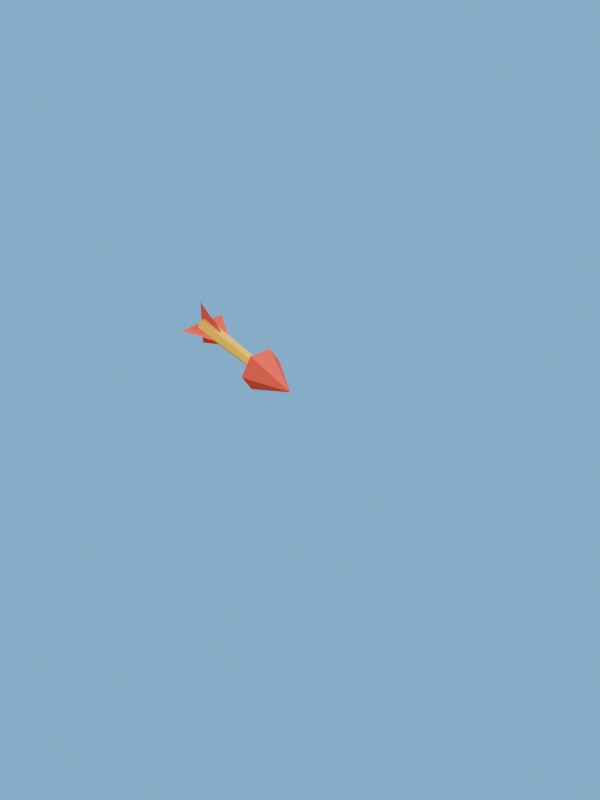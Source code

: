 # Source: enemy_projectile.blend  (saved by Blender 5.2.44; exported with 4.5.12 LTS)
import bpy
from mathutils import Matrix  # noqa: F401  (used for matrix-valued properties, if any)

bpy.ops.wm.read_factory_settings(use_empty=True)
scene = bpy.context.scene
scene.name = 'Asset_enemy_projectile'

# ---- collections
col_rf_r2_enemy_projectile = bpy.data.collections.new('RF_R2_enemy_projectile'); scene.collection.children.link(col_rf_r2_enemy_projectile)

# ---- materials (node trees are filled in below, after node groups)
mat_rf_mat_gold = bpy.data.materials.new('RF_Mat_gold')
mat_rf_mat_gold.diffuse_color = (0.9473, 0.5149, 0.001214, 1.0)
mat_rf_mat_stitches = bpy.data.materials.new('RF_Mat_stitches')
mat_rf_mat_stitches.diffuse_color = (0.7011, 0.06125, 0.0331, 1.0)

# ---- material node trees
mat_rf_mat_gold.use_nodes = True; mat_rf_mat_gold.node_tree.nodes.clear()
_N = mat_rf_mat_gold.node_tree.nodes; _L = mat_rf_mat_gold.node_tree.links
n0 = _N.new('ShaderNodeBsdfPrincipled'); n0.name = 'Principled BSDF'; n0.location = (-200, 100)
n0.inputs[0].default_value = (0.9473, 0.5149, 0.001214, 1.0)
n0.inputs[2].default_value = 1.0
n0.inputs[10].default_value = 0.005
n1 = _N.new('ShaderNodeOutputMaterial'); n1.name = 'Material Output'; n1.location = (200, 100)
_L.new(n0.outputs[0], n1.inputs[0])
n1.is_active_output = True
mat_rf_mat_stitches.use_nodes = True; mat_rf_mat_stitches.node_tree.nodes.clear()
_N = mat_rf_mat_stitches.node_tree.nodes; _L = mat_rf_mat_stitches.node_tree.links
n0 = _N.new('ShaderNodeBsdfPrincipled'); n0.name = 'Principled BSDF'; n0.location = (-200, 100)
n0.inputs[0].default_value = (0.7011, 0.06125, 0.0331, 1.0)
n0.inputs[2].default_value = 1.0
n0.inputs[10].default_value = 0.005
n1 = _N.new('ShaderNodeOutputMaterial'); n1.name = 'Material Output'; n1.location = (200, 100)
_L.new(n0.outputs[0], n1.inputs[0])
n1.is_active_output = True

# ---- world
world_asset_enemy_projectile_sky = bpy.data.worlds.new('Asset_enemy_projectile_Sky'); scene.world = world_asset_enemy_projectile_sky
world_asset_enemy_projectile_sky.use_nodes = True; world_asset_enemy_projectile_sky.node_tree.nodes.clear()
_N = world_asset_enemy_projectile_sky.node_tree.nodes; _L = world_asset_enemy_projectile_sky.node_tree.links
n0 = _N.new('ShaderNodeBackground'); n0.name = 'Background'; n0.location = (-200, 100)
n0.inputs[0].default_value = (0.75, 0.75, 0.75, 1.0)
n0.inputs[1].default_value = 0.45
n1 = _N.new('ShaderNodeOutputWorld'); n1.name = 'World Output'; n1.location = (200, 100)
n2 = _N.new('ShaderNodeBackground'); n2.name = 'Background.001'; n2.location = (0, 0)
n2.inputs[0].default_value = (0.159, 0.5149, 0.9734, 1.0)
n3 = _N.new('ShaderNodeLightPath'); n3.name = 'Light Path'; n3.location = (0, 0)
n4 = _N.new('ShaderNodeMixShader'); n4.name = 'Mix Shader'; n4.location = (0, 0)
_L.new(n3.outputs[0], n4.inputs[0])
_L.new(n0.outputs[0], n4.inputs[1])
_L.new(n2.outputs[0], n4.inputs[2])
_L.new(n4.outputs[0], n1.inputs[0])
n1.is_active_output = True

# ---- cameras
cam_camera_enemy_projectile = bpy.data.cameras.new('Camera_enemy_projectile')

# ---- lights
light_rf_key_002 = bpy.data.lights.new('RF_Key.002', 'AREA')
light_rf_key_002.energy = 1300.0
light_rf_key_002.shape = 'DISK'
light_rf_key_002.size = 7.0
light_rf_fill_002 = bpy.data.lights.new('RF_Fill.002', 'AREA')
light_rf_fill_002.energy = 800.0
light_rf_fill_002.shape = 'DISK'
light_rf_fill_002.size = 6.0

# ---- meshes
me_projectile_shaft_mesh = bpy.data.meshes.new('projectile_shaft_Mesh')
me_projectile_shaft_mesh.from_pydata([(0.032, -0.24, 0.0), (0.016, -0.24, -0.02771), (-0.016, -0.24, -0.02771), (-0.032, -0.24, -3.919e-18), (-0.016, -0.24, 0.02771), (0.016, -0.24, 0.02771), (0.022, 0.19, 0.0), (0.011, 0.19, -0.01905), (-0.011, 0.19, -0.01905), (-0.022, 0.19, -2.694e-18), (-0.011, 0.19, 0.01905), (0.011, 0.19, 0.01905), (0.09, 0.15, 0.0), (0.045, 0.15, -0.07794), (-0.045, 0.15, -0.07794), (-0.09, 0.15, -1.102e-17), (-0.045, 0.15, 0.07794), (0.045, 0.15, 0.07794), (0.001, 0.34, 0.0), (0.0005, 0.34, -0.000866), (-0.0005, 0.34, -0.000866), (-0.001, 0.34, -1.225e-19), (-0.0005, 0.34, 0.000866), (0.0005, 0.34, 0.000866), (-0.1, -0.26, 0.0), (0.1, -0.26, 0.0), (0.035, -0.12, 0.0), (-0.035, -0.12, 0.0), (-7.55e-09, -0.26, 0.1), (7.55e-09, -0.26, -0.1), (2.642e-09, -0.12, -0.035), (-2.642e-09, -0.12, 0.035)], [], [(5, 4, 3, 2, 1, 0), (6, 7, 8, 9, 10, 11), (0, 1, 7, 6), (1, 2, 8, 7), (2, 3, 9, 8), (3, 4, 10, 9), (4, 5, 11, 10), (5, 0, 6, 11), (17, 16, 15, 14, 13, 12), (18, 19, 20, 21, 22, 23), (12, 13, 19, 18), (13, 14, 20, 19), (14, 15, 21, 20), (15, 16, 22, 21), (16, 17, 23, 22), (17, 12, 18, 23), (24, 25, 26, 27), (28, 29, 30, 31)])
me_projectile_shaft_mesh.polygons.foreach_set('material_index', [0, 0, 0, 0, 0, 0, 0, 0, 1, 1, 1, 1, 1, 1, 1, 1, 1, 1])
me_projectile_shaft_mesh.materials.append(mat_rf_mat_gold)
me_projectile_shaft_mesh.materials.append(mat_rf_mat_stitches)
me_projectile_shaft_mesh.update()

# ---- objects
ob_rf_key_002 = bpy.data.objects.new('RF_Key.002', light_rf_key_002)
ob_rf_fill_002 = bpy.data.objects.new('RF_Fill.002', light_rf_fill_002)
ob_camera_enemy_projectile = bpy.data.objects.new('Camera_enemy_projectile', cam_camera_enemy_projectile)
ob_enemy_projectile_root = bpy.data.objects.new('enemy_projectile_root', None)
ob_rf_enemy_projectile = bpy.data.objects.new('RF_enemy_projectile', me_projectile_shaft_mesh)

# ---- transforms, parenting, visibility, modifiers, constraints
ob_rf_key_002.location = (-5.0, 1.0, 10.0)
ob_rf_key_002.rotation_euler = (0.5155, 9.167e-08, -1.373)
ob_rf_fill_002.location = (5.0, 4.0, 7.0)
ob_rf_fill_002.rotation_euler = (0.7314, 2.102e-08, 1.951)
ob_camera_enemy_projectile.location = (2.0, 3.0, 2.5)
ob_camera_enemy_projectile.rotation_euler = (0.9196, -3.876e-08, 2.486)
ob_enemy_projectile_root.location = (0.0, 0.0, 0.0)
ob_enemy_projectile_root.empty_display_size = 0.12
ob_rf_enemy_projectile.parent = ob_enemy_projectile_root
ob_rf_enemy_projectile.location = (0.0, 0.0, 0.0)

# ---- collection membership
scene.collection.objects.link(ob_rf_key_002)
scene.collection.objects.link(ob_rf_fill_002)
scene.collection.objects.link(ob_camera_enemy_projectile)
col_rf_r2_enemy_projectile.objects.link(ob_enemy_projectile_root)
col_rf_r2_enemy_projectile.objects.link(ob_rf_enemy_projectile)

# ---- scene / render settings (as saved in the file)
scene.camera = ob_camera_enemy_projectile
scene.frame_start = 1; scene.frame_end = 250; scene.frame_set(1)
scene.render.engine = 'BLENDER_EEVEE_NEXT'
scene.render.image_settings.exr_codec = 'NONE'
scene.render.resolution_x = 900
scene.render.resolution_y = 1200
scene.render.fps = 30
scene.render.use_bake_clear = False
scene.render.bake_margin = 0
scene.render.bake_bias = 0.0
scene.render.bake_samples = 0
scene.render.simplify_subdivision_render = 0
scene.render.simplify_child_particles_render = 0.0
scene.render.compositor_device = 'GPU'
scene.eevee.use_volume_custom_range = False
scene.eevee.gtao_distance = 0.0
scene.eevee.use_fast_gi = False
scene.eevee.fast_gi_thickness_near = 0.1
scene.eevee.fast_gi_thickness_far = 0.0
scene.eevee.ray_tracing_options.screen_trace_thickness = 0.1
bpy.context.view_layer.update()
